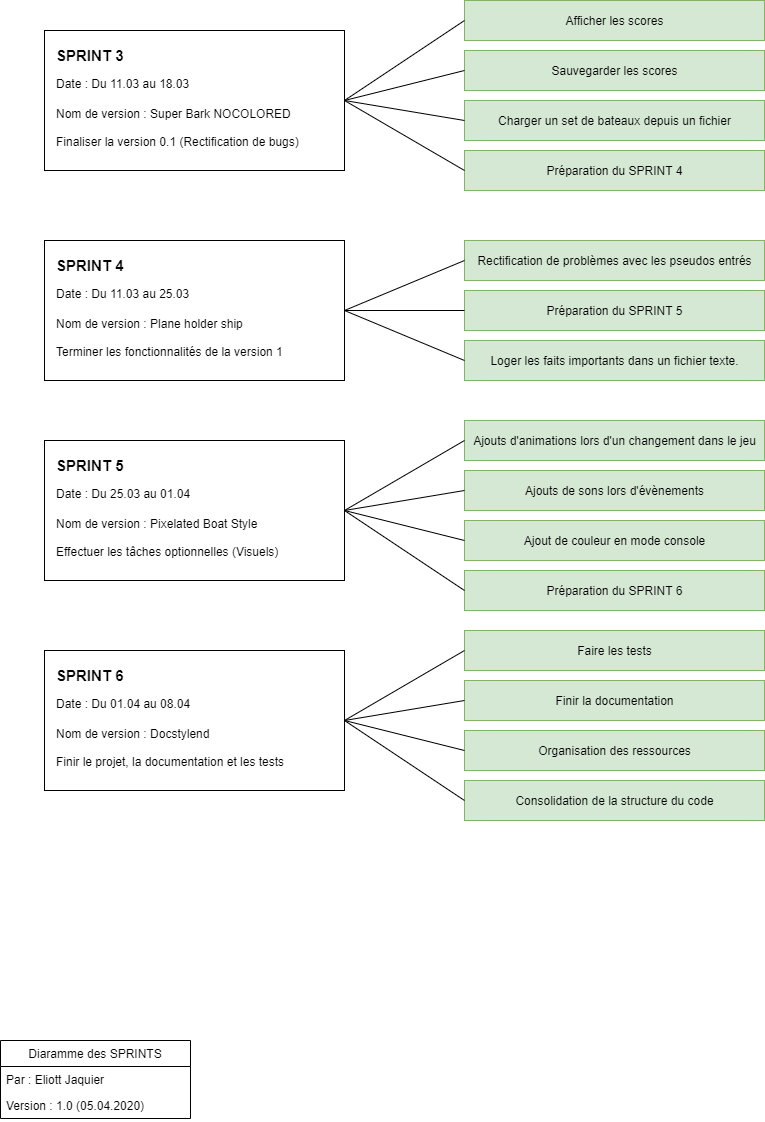

The diagram above was exported from draw.io. Its source (the exported page's mxGraphModel, read from the mxfile embedded in the PNG):
<mxGraphModel dx="2062" dy="1073" grid="1" gridSize="10" guides="1" tooltips="1" connect="1" arrows="1" fold="1" page="1" pageScale="1" pageWidth="827" pageHeight="1169" math="0" shadow="0">
  <root>
    <mxCell id="0" />
    <mxCell id="1" parent="0" />
    <mxCell id="RTkQpm58EJI0zt9dyof4-22" value="Afficher les scores" style="html=1;align=center;fillColor=#d5e8d4;strokeColor=#82b366;" vertex="1" parent="1">
      <mxGeometry x="474" y="40" width="300" height="40" as="geometry" />
    </mxCell>
    <mxCell id="RTkQpm58EJI0zt9dyof4-23" value="Sauvegarder les scores" style="html=1;align=center;fillColor=#d5e8d4;strokeColor=#82b366;" vertex="1" parent="1">
      <mxGeometry x="474" y="90" width="300" height="40" as="geometry" />
    </mxCell>
    <mxCell id="RTkQpm58EJI0zt9dyof4-24" value="Charger un set de bateaux depuis un fichier" style="html=1;align=center;fillColor=#d5e8d4;strokeColor=#82b366;" vertex="1" parent="1">
      <mxGeometry x="474" y="140" width="300" height="40" as="geometry" />
    </mxCell>
    <mxCell id="RTkQpm58EJI0zt9dyof4-26" value="" style="group" vertex="1" connectable="0" parent="1">
      <mxGeometry x="54" y="70" width="350" height="140" as="geometry" />
    </mxCell>
    <mxCell id="RTkQpm58EJI0zt9dyof4-21" value="" style="group" vertex="1" connectable="0" parent="RTkQpm58EJI0zt9dyof4-26">
      <mxGeometry width="350" height="140" as="geometry" />
    </mxCell>
    <mxCell id="RTkQpm58EJI0zt9dyof4-19" value="" style="rounded=0;whiteSpace=wrap;html=1;align=center;" vertex="1" parent="RTkQpm58EJI0zt9dyof4-21">
      <mxGeometry width="300" height="140" as="geometry" />
    </mxCell>
    <mxCell id="RTkQpm58EJI0zt9dyof4-14" value="Date : Du 11.03 au 18.03&amp;nbsp;" style="text;html=1;" vertex="1" parent="RTkQpm58EJI0zt9dyof4-21">
      <mxGeometry x="10" y="40" width="290" height="42" as="geometry" />
    </mxCell>
    <mxCell id="RTkQpm58EJI0zt9dyof4-15" value="Nom de version : Super Bark NOCOLORED" style="text;html=1;" vertex="1" parent="RTkQpm58EJI0zt9dyof4-21">
      <mxGeometry x="10" y="70" width="290" height="42" as="geometry" />
    </mxCell>
    <mxCell id="RTkQpm58EJI0zt9dyof4-20" value="Finaliser la version 0.1 (Rectification de bugs)" style="text;html=1;" vertex="1" parent="RTkQpm58EJI0zt9dyof4-21">
      <mxGeometry x="10" y="98" width="270" height="42" as="geometry" />
    </mxCell>
    <mxCell id="RTkQpm58EJI0zt9dyof4-25" value="&lt;b&gt;&lt;font style=&quot;font-size: 15px&quot;&gt;SPRINT 3&lt;/font&gt;&lt;/b&gt;" style="text;html=1;" vertex="1" parent="RTkQpm58EJI0zt9dyof4-21">
      <mxGeometry x="10" y="10" width="290" height="42" as="geometry" />
    </mxCell>
    <mxCell id="RTkQpm58EJI0zt9dyof4-32" value="" style="endArrow=none;html=1;exitX=1;exitY=0;exitDx=0;exitDy=0;entryX=0;entryY=0.5;entryDx=0;entryDy=0;" edge="1" parent="1" source="RTkQpm58EJI0zt9dyof4-15" target="RTkQpm58EJI0zt9dyof4-22">
      <mxGeometry width="50" height="50" relative="1" as="geometry">
        <mxPoint x="390" y="70" as="sourcePoint" />
        <mxPoint x="440" y="20" as="targetPoint" />
      </mxGeometry>
    </mxCell>
    <mxCell id="RTkQpm58EJI0zt9dyof4-33" value="" style="endArrow=none;html=1;exitX=1;exitY=0;exitDx=0;exitDy=0;entryX=0;entryY=0.5;entryDx=0;entryDy=0;" edge="1" parent="1" source="RTkQpm58EJI0zt9dyof4-15" target="RTkQpm58EJI0zt9dyof4-23">
      <mxGeometry width="50" height="50" relative="1" as="geometry">
        <mxPoint x="390" y="70" as="sourcePoint" />
        <mxPoint x="440" y="20" as="targetPoint" />
      </mxGeometry>
    </mxCell>
    <mxCell id="RTkQpm58EJI0zt9dyof4-34" value="" style="endArrow=none;html=1;exitX=1;exitY=0;exitDx=0;exitDy=0;entryX=0;entryY=0.5;entryDx=0;entryDy=0;" edge="1" parent="1" source="RTkQpm58EJI0zt9dyof4-15" target="RTkQpm58EJI0zt9dyof4-24">
      <mxGeometry width="50" height="50" relative="1" as="geometry">
        <mxPoint x="364" y="120" as="sourcePoint" />
        <mxPoint x="484" y="120" as="targetPoint" />
      </mxGeometry>
    </mxCell>
    <mxCell id="RTkQpm58EJI0zt9dyof4-35" value="Rectification de problèmes avec les pseudos entrés" style="html=1;align=center;fillColor=#d5e8d4;strokeColor=#82b366;" vertex="1" parent="1">
      <mxGeometry x="474" y="280" width="300" height="40" as="geometry" />
    </mxCell>
    <mxCell id="RTkQpm58EJI0zt9dyof4-36" value="Préparation du SPRINT 5" style="html=1;align=center;fillColor=#d5e8d4;strokeColor=#82b366;" vertex="1" parent="1">
      <mxGeometry x="474" y="330" width="300" height="40" as="geometry" />
    </mxCell>
    <mxCell id="RTkQpm58EJI0zt9dyof4-37" value="Loger les faits importants dans un fichier texte." style="html=1;align=center;fillColor=#d5e8d4;strokeColor=#82b366;" vertex="1" parent="1">
      <mxGeometry x="474" y="380" width="300" height="40" as="geometry" />
    </mxCell>
    <mxCell id="RTkQpm58EJI0zt9dyof4-38" value="" style="group" vertex="1" connectable="0" parent="1">
      <mxGeometry x="54" y="280" width="350" height="140" as="geometry" />
    </mxCell>
    <mxCell id="RTkQpm58EJI0zt9dyof4-39" value="" style="group" vertex="1" connectable="0" parent="RTkQpm58EJI0zt9dyof4-38">
      <mxGeometry width="350" height="140" as="geometry" />
    </mxCell>
    <mxCell id="RTkQpm58EJI0zt9dyof4-40" value="" style="rounded=0;whiteSpace=wrap;html=1;align=center;" vertex="1" parent="RTkQpm58EJI0zt9dyof4-39">
      <mxGeometry width="300" height="140" as="geometry" />
    </mxCell>
    <mxCell id="RTkQpm58EJI0zt9dyof4-41" value="Date : Du 11.03 au 25.03" style="text;html=1;" vertex="1" parent="RTkQpm58EJI0zt9dyof4-39">
      <mxGeometry x="10" y="40" width="290" height="42" as="geometry" />
    </mxCell>
    <mxCell id="RTkQpm58EJI0zt9dyof4-42" value="Nom de version : Plane holder ship" style="text;html=1;" vertex="1" parent="RTkQpm58EJI0zt9dyof4-39">
      <mxGeometry x="10" y="70" width="290" height="42" as="geometry" />
    </mxCell>
    <mxCell id="RTkQpm58EJI0zt9dyof4-43" value="Terminer les fonctionnalités de la version 1" style="text;html=1;" vertex="1" parent="RTkQpm58EJI0zt9dyof4-39">
      <mxGeometry x="10" y="98" width="270" height="42" as="geometry" />
    </mxCell>
    <mxCell id="RTkQpm58EJI0zt9dyof4-44" value="&lt;b&gt;&lt;font style=&quot;font-size: 15px&quot;&gt;SPRINT 4&lt;/font&gt;&lt;/b&gt;" style="text;html=1;" vertex="1" parent="RTkQpm58EJI0zt9dyof4-39">
      <mxGeometry x="10" y="10" width="290" height="30" as="geometry" />
    </mxCell>
    <mxCell id="RTkQpm58EJI0zt9dyof4-45" value="" style="endArrow=none;html=1;exitX=1;exitY=0;exitDx=0;exitDy=0;entryX=0;entryY=0.5;entryDx=0;entryDy=0;" edge="1" parent="1" source="RTkQpm58EJI0zt9dyof4-42" target="RTkQpm58EJI0zt9dyof4-35">
      <mxGeometry width="50" height="50" relative="1" as="geometry">
        <mxPoint x="390" y="310" as="sourcePoint" />
        <mxPoint x="440" y="260" as="targetPoint" />
      </mxGeometry>
    </mxCell>
    <mxCell id="RTkQpm58EJI0zt9dyof4-46" value="" style="endArrow=none;html=1;exitX=1;exitY=0;exitDx=0;exitDy=0;entryX=0;entryY=0.5;entryDx=0;entryDy=0;" edge="1" parent="1" source="RTkQpm58EJI0zt9dyof4-42" target="RTkQpm58EJI0zt9dyof4-36">
      <mxGeometry width="50" height="50" relative="1" as="geometry">
        <mxPoint x="390" y="310" as="sourcePoint" />
        <mxPoint x="440" y="260" as="targetPoint" />
      </mxGeometry>
    </mxCell>
    <mxCell id="RTkQpm58EJI0zt9dyof4-47" value="" style="endArrow=none;html=1;exitX=1;exitY=0;exitDx=0;exitDy=0;entryX=0;entryY=0.5;entryDx=0;entryDy=0;" edge="1" parent="1" source="RTkQpm58EJI0zt9dyof4-42" target="RTkQpm58EJI0zt9dyof4-37">
      <mxGeometry width="50" height="50" relative="1" as="geometry">
        <mxPoint x="364" y="360" as="sourcePoint" />
        <mxPoint x="484" y="360" as="targetPoint" />
      </mxGeometry>
    </mxCell>
    <mxCell id="RTkQpm58EJI0zt9dyof4-48" value="Préparation du SPRINT 4" style="html=1;align=center;fillColor=#d5e8d4;strokeColor=#82b366;" vertex="1" parent="1">
      <mxGeometry x="474" y="190" width="300" height="40" as="geometry" />
    </mxCell>
    <mxCell id="RTkQpm58EJI0zt9dyof4-50" value="" style="endArrow=none;html=1;exitX=1;exitY=0;exitDx=0;exitDy=0;entryX=0;entryY=0.5;entryDx=0;entryDy=0;" edge="1" parent="1" source="RTkQpm58EJI0zt9dyof4-15" target="RTkQpm58EJI0zt9dyof4-48">
      <mxGeometry width="50" height="50" relative="1" as="geometry">
        <mxPoint x="364" y="120" as="sourcePoint" />
        <mxPoint x="484" y="170" as="targetPoint" />
      </mxGeometry>
    </mxCell>
    <mxCell id="RTkQpm58EJI0zt9dyof4-51" value="" style="group" vertex="1" connectable="0" parent="1">
      <mxGeometry x="54" y="480" width="350" height="140" as="geometry" />
    </mxCell>
    <mxCell id="RTkQpm58EJI0zt9dyof4-52" value="" style="group" vertex="1" connectable="0" parent="RTkQpm58EJI0zt9dyof4-51">
      <mxGeometry width="350" height="140" as="geometry" />
    </mxCell>
    <mxCell id="RTkQpm58EJI0zt9dyof4-53" value="" style="rounded=0;whiteSpace=wrap;html=1;align=center;" vertex="1" parent="RTkQpm58EJI0zt9dyof4-52">
      <mxGeometry width="300" height="140" as="geometry" />
    </mxCell>
    <mxCell id="RTkQpm58EJI0zt9dyof4-54" value="Date : Du 25.03 au 01.04" style="text;html=1;" vertex="1" parent="RTkQpm58EJI0zt9dyof4-52">
      <mxGeometry x="10" y="40" width="290" height="42" as="geometry" />
    </mxCell>
    <mxCell id="RTkQpm58EJI0zt9dyof4-55" value="Nom de version :&amp;nbsp;Pixelated Boat Style" style="text;html=1;" vertex="1" parent="RTkQpm58EJI0zt9dyof4-52">
      <mxGeometry x="10" y="70" width="290" height="42" as="geometry" />
    </mxCell>
    <mxCell id="RTkQpm58EJI0zt9dyof4-56" value="Effectuer les tâches optionnelles (Visuels)" style="text;html=1;" vertex="1" parent="RTkQpm58EJI0zt9dyof4-52">
      <mxGeometry x="10" y="98" width="270" height="42" as="geometry" />
    </mxCell>
    <mxCell id="RTkQpm58EJI0zt9dyof4-57" value="&lt;b&gt;&lt;font style=&quot;font-size: 15px&quot;&gt;SPRINT 5&lt;/font&gt;&lt;/b&gt;" style="text;html=1;" vertex="1" parent="RTkQpm58EJI0zt9dyof4-52">
      <mxGeometry x="10" y="10" width="290" height="30" as="geometry" />
    </mxCell>
    <mxCell id="RTkQpm58EJI0zt9dyof4-58" value="Préparation du SPRINT 6" style="html=1;align=center;fillColor=#d5e8d4;strokeColor=#82b366;" vertex="1" parent="1">
      <mxGeometry x="474" y="610" width="300" height="40" as="geometry" />
    </mxCell>
    <mxCell id="RTkQpm58EJI0zt9dyof4-59" value="Ajout de couleur en mode console" style="html=1;align=center;fillColor=#d5e8d4;strokeColor=#82b366;" vertex="1" parent="1">
      <mxGeometry x="474" y="560" width="300" height="40" as="geometry" />
    </mxCell>
    <mxCell id="RTkQpm58EJI0zt9dyof4-60" value="Ajouts de sons lors d'évènements" style="html=1;align=center;fillColor=#d5e8d4;strokeColor=#82b366;" vertex="1" parent="1">
      <mxGeometry x="474" y="510" width="300" height="40" as="geometry" />
    </mxCell>
    <mxCell id="RTkQpm58EJI0zt9dyof4-61" value="Ajouts d'animations lors d'un changement dans le jeu" style="html=1;align=center;fillColor=#d5e8d4;strokeColor=#82b366;" vertex="1" parent="1">
      <mxGeometry x="474" y="460" width="300" height="40" as="geometry" />
    </mxCell>
    <mxCell id="RTkQpm58EJI0zt9dyof4-63" value="" style="endArrow=none;html=1;exitX=1;exitY=0;exitDx=0;exitDy=0;entryX=0;entryY=0.5;entryDx=0;entryDy=0;" edge="1" parent="1" source="RTkQpm58EJI0zt9dyof4-55" target="RTkQpm58EJI0zt9dyof4-61">
      <mxGeometry width="50" height="50" relative="1" as="geometry">
        <mxPoint x="364" y="360" as="sourcePoint" />
        <mxPoint x="484" y="310" as="targetPoint" />
      </mxGeometry>
    </mxCell>
    <mxCell id="RTkQpm58EJI0zt9dyof4-64" value="" style="endArrow=none;html=1;entryX=0;entryY=0.5;entryDx=0;entryDy=0;exitX=1;exitY=0;exitDx=0;exitDy=0;" edge="1" parent="1" source="RTkQpm58EJI0zt9dyof4-55" target="RTkQpm58EJI0zt9dyof4-60">
      <mxGeometry width="50" height="50" relative="1" as="geometry">
        <mxPoint x="360" y="550" as="sourcePoint" />
        <mxPoint x="484" y="490" as="targetPoint" />
      </mxGeometry>
    </mxCell>
    <mxCell id="RTkQpm58EJI0zt9dyof4-65" value="" style="endArrow=none;html=1;entryX=0;entryY=0.5;entryDx=0;entryDy=0;exitX=1;exitY=0;exitDx=0;exitDy=0;" edge="1" parent="1" source="RTkQpm58EJI0zt9dyof4-55" target="RTkQpm58EJI0zt9dyof4-59">
      <mxGeometry width="50" height="50" relative="1" as="geometry">
        <mxPoint x="370" y="560" as="sourcePoint" />
        <mxPoint x="484" y="540" as="targetPoint" />
      </mxGeometry>
    </mxCell>
    <mxCell id="RTkQpm58EJI0zt9dyof4-66" value="" style="endArrow=none;html=1;entryX=0;entryY=0.5;entryDx=0;entryDy=0;exitX=1;exitY=0;exitDx=0;exitDy=0;" edge="1" parent="1" source="RTkQpm58EJI0zt9dyof4-55" target="RTkQpm58EJI0zt9dyof4-58">
      <mxGeometry width="50" height="50" relative="1" as="geometry">
        <mxPoint x="360" y="550" as="sourcePoint" />
        <mxPoint x="484" y="590" as="targetPoint" />
      </mxGeometry>
    </mxCell>
    <mxCell id="RTkQpm58EJI0zt9dyof4-68" value="" style="group" vertex="1" connectable="0" parent="1">
      <mxGeometry x="54" y="690" width="350" height="140" as="geometry" />
    </mxCell>
    <mxCell id="RTkQpm58EJI0zt9dyof4-69" value="" style="group" vertex="1" connectable="0" parent="RTkQpm58EJI0zt9dyof4-68">
      <mxGeometry width="350" height="140" as="geometry" />
    </mxCell>
    <mxCell id="RTkQpm58EJI0zt9dyof4-70" value="" style="rounded=0;whiteSpace=wrap;html=1;align=center;" vertex="1" parent="RTkQpm58EJI0zt9dyof4-69">
      <mxGeometry width="300" height="140" as="geometry" />
    </mxCell>
    <mxCell id="RTkQpm58EJI0zt9dyof4-71" value="Date : Du 01.04 au 08.04" style="text;html=1;" vertex="1" parent="RTkQpm58EJI0zt9dyof4-69">
      <mxGeometry x="10" y="40" width="290" height="42" as="geometry" />
    </mxCell>
    <mxCell id="RTkQpm58EJI0zt9dyof4-72" value="Nom de version : Docstylend" style="text;html=1;" vertex="1" parent="RTkQpm58EJI0zt9dyof4-69">
      <mxGeometry x="10" y="70" width="290" height="42" as="geometry" />
    </mxCell>
    <mxCell id="RTkQpm58EJI0zt9dyof4-73" value="Finir le projet, la documentation et les tests" style="text;html=1;" vertex="1" parent="RTkQpm58EJI0zt9dyof4-69">
      <mxGeometry x="10" y="98" width="270" height="42" as="geometry" />
    </mxCell>
    <mxCell id="RTkQpm58EJI0zt9dyof4-74" value="&lt;b&gt;&lt;font style=&quot;font-size: 15px&quot;&gt;SPRINT 6&lt;/font&gt;&lt;/b&gt;" style="text;html=1;" vertex="1" parent="RTkQpm58EJI0zt9dyof4-69">
      <mxGeometry x="10" y="10" width="290" height="30" as="geometry" />
    </mxCell>
    <mxCell id="RTkQpm58EJI0zt9dyof4-75" value="Consolidation de la structure du code" style="html=1;align=center;fillColor=#d5e8d4;strokeColor=#82b366;" vertex="1" parent="1">
      <mxGeometry x="474" y="820" width="300" height="40" as="geometry" />
    </mxCell>
    <mxCell id="RTkQpm58EJI0zt9dyof4-76" value="Organisation des ressources" style="html=1;align=center;fillColor=#d5e8d4;strokeColor=#82b366;" vertex="1" parent="1">
      <mxGeometry x="474" y="770" width="300" height="40" as="geometry" />
    </mxCell>
    <mxCell id="RTkQpm58EJI0zt9dyof4-77" value="Finir la documentation" style="html=1;align=center;fillColor=#d5e8d4;strokeColor=#82b366;" vertex="1" parent="1">
      <mxGeometry x="474" y="720" width="300" height="40" as="geometry" />
    </mxCell>
    <mxCell id="RTkQpm58EJI0zt9dyof4-78" value="Faire les tests" style="html=1;align=center;fillColor=#d5e8d4;strokeColor=#82b366;" vertex="1" parent="1">
      <mxGeometry x="474" y="670" width="300" height="40" as="geometry" />
    </mxCell>
    <mxCell id="RTkQpm58EJI0zt9dyof4-79" value="" style="endArrow=none;html=1;exitX=1;exitY=0;exitDx=0;exitDy=0;entryX=0;entryY=0.5;entryDx=0;entryDy=0;" edge="1" parent="1" source="RTkQpm58EJI0zt9dyof4-72" target="RTkQpm58EJI0zt9dyof4-78">
      <mxGeometry width="50" height="50" relative="1" as="geometry">
        <mxPoint x="364" y="570" as="sourcePoint" />
        <mxPoint x="484" y="520" as="targetPoint" />
      </mxGeometry>
    </mxCell>
    <mxCell id="RTkQpm58EJI0zt9dyof4-80" value="" style="endArrow=none;html=1;entryX=0;entryY=0.5;entryDx=0;entryDy=0;exitX=1;exitY=0;exitDx=0;exitDy=0;" edge="1" parent="1" source="RTkQpm58EJI0zt9dyof4-72" target="RTkQpm58EJI0zt9dyof4-77">
      <mxGeometry width="50" height="50" relative="1" as="geometry">
        <mxPoint x="360" y="760" as="sourcePoint" />
        <mxPoint x="484" y="700" as="targetPoint" />
      </mxGeometry>
    </mxCell>
    <mxCell id="RTkQpm58EJI0zt9dyof4-81" value="" style="endArrow=none;html=1;entryX=0;entryY=0.5;entryDx=0;entryDy=0;exitX=1;exitY=0;exitDx=0;exitDy=0;" edge="1" parent="1" source="RTkQpm58EJI0zt9dyof4-72" target="RTkQpm58EJI0zt9dyof4-76">
      <mxGeometry width="50" height="50" relative="1" as="geometry">
        <mxPoint x="370" y="770" as="sourcePoint" />
        <mxPoint x="484" y="750" as="targetPoint" />
      </mxGeometry>
    </mxCell>
    <mxCell id="RTkQpm58EJI0zt9dyof4-82" value="" style="endArrow=none;html=1;entryX=0;entryY=0.5;entryDx=0;entryDy=0;exitX=1;exitY=0;exitDx=0;exitDy=0;" edge="1" parent="1" source="RTkQpm58EJI0zt9dyof4-72" target="RTkQpm58EJI0zt9dyof4-75">
      <mxGeometry width="50" height="50" relative="1" as="geometry">
        <mxPoint x="360" y="760" as="sourcePoint" />
        <mxPoint x="484" y="800" as="targetPoint" />
      </mxGeometry>
    </mxCell>
    <mxCell id="RTkQpm58EJI0zt9dyof4-83" value="Diaramme des SPRINTS" style="swimlane;fontStyle=0;childLayout=stackLayout;horizontal=1;startSize=26;fillColor=none;horizontalStack=0;resizeParent=1;resizeParentMax=0;resizeLast=0;collapsible=1;marginBottom=0;align=center;" vertex="1" parent="1">
      <mxGeometry x="10" y="1080" width="190" height="78" as="geometry" />
    </mxCell>
    <mxCell id="RTkQpm58EJI0zt9dyof4-84" value="Par : Eliott Jaquier" style="text;strokeColor=none;fillColor=none;align=left;verticalAlign=top;spacingLeft=4;spacingRight=4;overflow=hidden;rotatable=0;points=[[0,0.5],[1,0.5]];portConstraint=eastwest;" vertex="1" parent="RTkQpm58EJI0zt9dyof4-83">
      <mxGeometry y="26" width="190" height="26" as="geometry" />
    </mxCell>
    <mxCell id="RTkQpm58EJI0zt9dyof4-85" value="Version : 1.0 (05.04.2020)" style="text;strokeColor=none;fillColor=none;align=left;verticalAlign=top;spacingLeft=4;spacingRight=4;overflow=hidden;rotatable=0;points=[[0,0.5],[1,0.5]];portConstraint=eastwest;" vertex="1" parent="RTkQpm58EJI0zt9dyof4-83">
      <mxGeometry y="52" width="190" height="26" as="geometry" />
    </mxCell>
  </root>
</mxGraphModel>